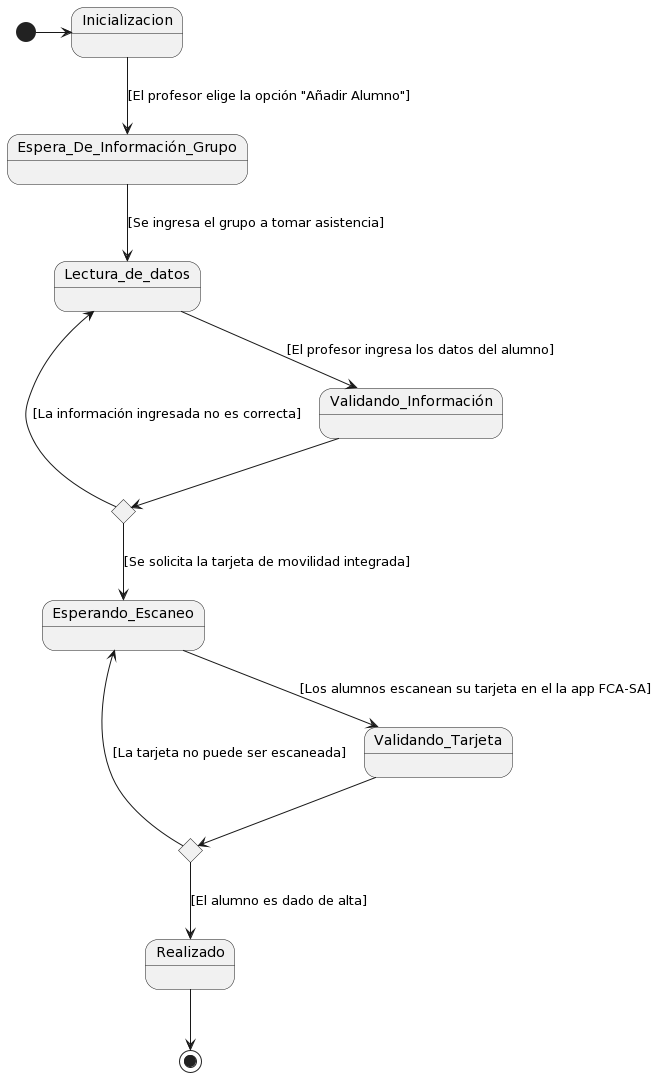

The diagram above was rendered by PlantUML. Its source (embedded in the PNG):
@startuml
state c <<choice>>
state c1 <<choice>>


[*] -> Inicializacion

Inicializacion --> Espera_De_Información_Grupo : [El profesor elige la opción "Añadir Alumno"]

Espera_De_Información_Grupo --> Lectura_de_datos : [Se ingresa el grupo a tomar asistencia]

Lectura_de_datos --> Validando_Información : [El profesor ingresa los datos del alumno]

Validando_Información --> c 

c --> Lectura_de_datos : [La información ingresada no es correcta]

c --> Esperando_Escaneo : [Se solicita la tarjeta de movilidad integrada]

Esperando_Escaneo --> Validando_Tarjeta : [Los alumnos escanean su tarjeta en el la app FCA-SA]

Validando_Tarjeta --> c1
 
c1 --> Esperando_Escaneo : [La tarjeta no puede ser escaneada]

c1 --> Realizado : [El alumno es dado de alta]

Realizado --> [*]
@enduml